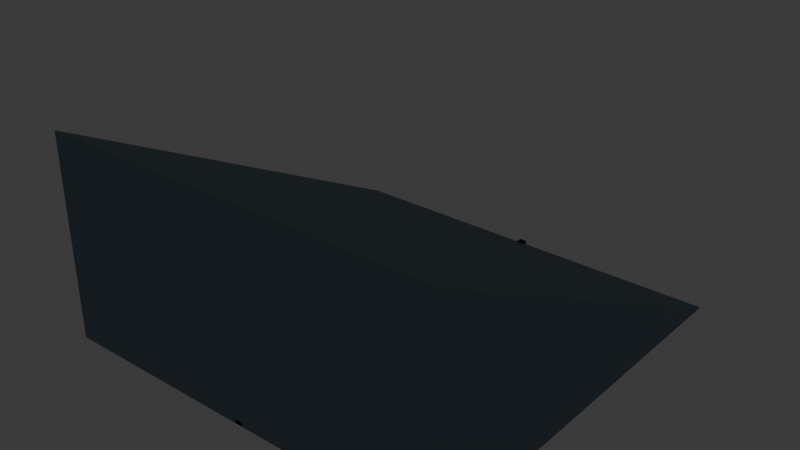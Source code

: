 # Source: source.blend  (saved by Blender 5.2.44; exported with 4.5.12 LTS)
import bpy
from mathutils import Matrix  # noqa: F401  (used for matrix-valued properties, if any)

bpy.ops.wm.read_factory_settings(use_empty=True)
scene = bpy.context.scene
scene.name = 'Scene'

# ---- collections
col_collection = bpy.data.collections.new('Collection'); scene.collection.children.link(col_collection)
col_terrain_grass_flat = bpy.data.collections.new('terrain-grass-flat'); scene.collection.children.link(col_terrain_grass_flat)
col_terrain_grass_block = bpy.data.collections.new('terrain-grass-block'); scene.collection.children.link(col_terrain_grass_block)
col_terrain_grass_edge = bpy.data.collections.new('terrain-grass-edge'); scene.collection.children.link(col_terrain_grass_edge)
col_terrain_grass_outer_corner = bpy.data.collections.new('terrain-grass-outer-corner'); scene.collection.children.link(col_terrain_grass_outer_corner)
col_terrain_grass_inner_corner = bpy.data.collections.new('terrain-grass-inner-corner'); scene.collection.children.link(col_terrain_grass_inner_corner)
col_terrain_grass_slope = bpy.data.collections.new('terrain-grass-slope'); scene.collection.children.link(col_terrain_grass_slope)
col_terrain_grass_stairs = bpy.data.collections.new('terrain-grass-stairs'); scene.collection.children.link(col_terrain_grass_stairs)
col_terrain_grass_pillar = bpy.data.collections.new('terrain-grass-pillar'); scene.collection.children.link(col_terrain_grass_pillar)
col_terrain_soil_flat = bpy.data.collections.new('terrain-soil-flat'); scene.collection.children.link(col_terrain_soil_flat)
col_terrain_soil_block = bpy.data.collections.new('terrain-soil-block'); scene.collection.children.link(col_terrain_soil_block)
col_terrain_soil_edge = bpy.data.collections.new('terrain-soil-edge'); scene.collection.children.link(col_terrain_soil_edge)
col_terrain_soil_outer_corner = bpy.data.collections.new('terrain-soil-outer-corner'); scene.collection.children.link(col_terrain_soil_outer_corner)
col_terrain_soil_inner_corner = bpy.data.collections.new('terrain-soil-inner-corner'); scene.collection.children.link(col_terrain_soil_inner_corner)
col_terrain_soil_slope = bpy.data.collections.new('terrain-soil-slope'); scene.collection.children.link(col_terrain_soil_slope)
col_terrain_soil_stairs = bpy.data.collections.new('terrain-soil-stairs'); scene.collection.children.link(col_terrain_soil_stairs)
col_terrain_soil_pillar = bpy.data.collections.new('terrain-soil-pillar'); scene.collection.children.link(col_terrain_soil_pillar)
col_terrain_sand_flat = bpy.data.collections.new('terrain-sand-flat'); scene.collection.children.link(col_terrain_sand_flat)
col_terrain_sand_block = bpy.data.collections.new('terrain-sand-block'); scene.collection.children.link(col_terrain_sand_block)
col_terrain_sand_edge = bpy.data.collections.new('terrain-sand-edge'); scene.collection.children.link(col_terrain_sand_edge)
col_terrain_sand_outer_corner = bpy.data.collections.new('terrain-sand-outer-corner'); scene.collection.children.link(col_terrain_sand_outer_corner)
col_terrain_sand_inner_corner = bpy.data.collections.new('terrain-sand-inner-corner'); scene.collection.children.link(col_terrain_sand_inner_corner)
col_terrain_sand_slope = bpy.data.collections.new('terrain-sand-slope'); scene.collection.children.link(col_terrain_sand_slope)
col_terrain_sand_stairs = bpy.data.collections.new('terrain-sand-stairs'); scene.collection.children.link(col_terrain_sand_stairs)
col_terrain_sand_pillar = bpy.data.collections.new('terrain-sand-pillar'); scene.collection.children.link(col_terrain_sand_pillar)
col_terrain_rock_flat = bpy.data.collections.new('terrain-rock-flat'); scene.collection.children.link(col_terrain_rock_flat)
col_terrain_rock_block = bpy.data.collections.new('terrain-rock-block'); scene.collection.children.link(col_terrain_rock_block)
col_terrain_rock_edge = bpy.data.collections.new('terrain-rock-edge'); scene.collection.children.link(col_terrain_rock_edge)
col_terrain_rock_outer_corner = bpy.data.collections.new('terrain-rock-outer-corner'); scene.collection.children.link(col_terrain_rock_outer_corner)
col_terrain_rock_inner_corner = bpy.data.collections.new('terrain-rock-inner-corner'); scene.collection.children.link(col_terrain_rock_inner_corner)
col_terrain_rock_slope = bpy.data.collections.new('terrain-rock-slope'); scene.collection.children.link(col_terrain_rock_slope)
col_terrain_rock_stairs = bpy.data.collections.new('terrain-rock-stairs'); scene.collection.children.link(col_terrain_rock_stairs)
col_terrain_rock_pillar = bpy.data.collections.new('terrain-rock-pillar'); scene.collection.children.link(col_terrain_rock_pillar)
col_terrain_snow_flat = bpy.data.collections.new('terrain-snow-flat'); scene.collection.children.link(col_terrain_snow_flat)
col_terrain_snow_block = bpy.data.collections.new('terrain-snow-block'); scene.collection.children.link(col_terrain_snow_block)
col_terrain_snow_edge = bpy.data.collections.new('terrain-snow-edge'); scene.collection.children.link(col_terrain_snow_edge)
col_terrain_snow_outer_corner = bpy.data.collections.new('terrain-snow-outer-corner'); scene.collection.children.link(col_terrain_snow_outer_corner)
col_terrain_snow_inner_corner = bpy.data.collections.new('terrain-snow-inner-corner'); scene.collection.children.link(col_terrain_snow_inner_corner)
col_terrain_snow_slope = bpy.data.collections.new('terrain-snow-slope'); scene.collection.children.link(col_terrain_snow_slope)
col_terrain_snow_stairs = bpy.data.collections.new('terrain-snow-stairs'); scene.collection.children.link(col_terrain_snow_stairs)
col_terrain_snow_pillar = bpy.data.collections.new('terrain-snow-pillar'); scene.collection.children.link(col_terrain_snow_pillar)
col_terrain_metal_flat = bpy.data.collections.new('terrain-metal-flat'); scene.collection.children.link(col_terrain_metal_flat)
col_terrain_metal_block = bpy.data.collections.new('terrain-metal-block'); scene.collection.children.link(col_terrain_metal_block)
col_terrain_metal_edge = bpy.data.collections.new('terrain-metal-edge'); scene.collection.children.link(col_terrain_metal_edge)
col_terrain_metal_outer_corner = bpy.data.collections.new('terrain-metal-outer-corner'); scene.collection.children.link(col_terrain_metal_outer_corner)
col_terrain_metal_inner_corner = bpy.data.collections.new('terrain-metal-inner-corner'); scene.collection.children.link(col_terrain_metal_inner_corner)
col_terrain_metal_slope = bpy.data.collections.new('terrain-metal-slope'); scene.collection.children.link(col_terrain_metal_slope)

# ---- materials (node trees are filled in below, after node groups)
mat_poly_surface = bpy.data.materials.new('poly.surface')
mat_poly_metal = bpy.data.materials.new('poly.metal')
mat_poly_glass = bpy.data.materials.new('poly.glass')
mat_poly_light = bpy.data.materials.new('poly.light')

# ---- material node trees
mat_poly_surface.use_nodes = True; mat_poly_surface.node_tree.nodes.clear()
_N = mat_poly_surface.node_tree.nodes; _L = mat_poly_surface.node_tree.links
n0 = _N.new('ShaderNodeBsdfPrincipled'); n0.name = 'Principled BSDF'; n0.location = (-200, 100)
n0.inputs[2].default_value = 0.8
n0.inputs[10].default_value = 0.005
n1 = _N.new('ShaderNodeOutputMaterial'); n1.name = 'Material Output'; n1.location = (200, 100)
n2 = _N.new('ShaderNodeVertexColor'); n2.name = 'Palette'; n2.location = (0, 0)
n2.layer_name = 'Color'
_L.new(n0.outputs[0], n1.inputs[0])
_L.new(n2.outputs[0], n0.inputs[0])
n1.is_active_output = True
mat_poly_metal.use_nodes = True; mat_poly_metal.node_tree.nodes.clear()
_N = mat_poly_metal.node_tree.nodes; _L = mat_poly_metal.node_tree.links
n0 = _N.new('ShaderNodeBsdfPrincipled'); n0.name = 'Principled BSDF'; n0.location = (-200, 100)
n0.inputs[1].default_value = 0.5
n0.inputs[2].default_value = 0.4
n0.inputs[10].default_value = 0.005
n1 = _N.new('ShaderNodeOutputMaterial'); n1.name = 'Material Output'; n1.location = (200, 100)
n2 = _N.new('ShaderNodeVertexColor'); n2.name = 'Palette'; n2.location = (0, 0)
n2.layer_name = 'Color'
_L.new(n0.outputs[0], n1.inputs[0])
_L.new(n2.outputs[0], n0.inputs[0])
n1.is_active_output = True
mat_poly_glass.use_nodes = True; mat_poly_glass.node_tree.nodes.clear()
_N = mat_poly_glass.node_tree.nodes; _L = mat_poly_glass.node_tree.links
n0 = _N.new('ShaderNodeBsdfPrincipled'); n0.name = 'Principled BSDF'; n0.location = (-200, 100)
n0.inputs[1].default_value = 0.25
n0.inputs[2].default_value = 0.22
n0.inputs[10].default_value = 0.005
n1 = _N.new('ShaderNodeOutputMaterial'); n1.name = 'Material Output'; n1.location = (200, 100)
n2 = _N.new('ShaderNodeVertexColor'); n2.name = 'Palette'; n2.location = (0, 0)
n2.layer_name = 'Color'
_L.new(n0.outputs[0], n1.inputs[0])
_L.new(n2.outputs[0], n0.inputs[0])
n1.is_active_output = True
mat_poly_light.use_nodes = True; mat_poly_light.node_tree.nodes.clear()
_N = mat_poly_light.node_tree.nodes; _L = mat_poly_light.node_tree.links
n0 = _N.new('ShaderNodeBsdfPrincipled'); n0.name = 'Principled BSDF'; n0.location = (-200, 100)
n0.inputs[10].default_value = 0.005
n0.inputs[28].default_value = 1.5
n1 = _N.new('ShaderNodeOutputMaterial'); n1.name = 'Material Output'; n1.location = (200, 100)
n2 = _N.new('ShaderNodeVertexColor'); n2.name = 'Palette'; n2.location = (0, 0)
n2.layer_name = 'Color'
_L.new(n0.outputs[0], n1.inputs[0])
_L.new(n2.outputs[0], n0.inputs[0])
_L.new(n2.outputs[0], n0.inputs[27])
n1.is_active_output = True

# ---- world
world_world = bpy.data.worlds.new('World'); scene.world = world_world
world_world.use_nodes = True; world_world.node_tree.nodes.clear()
_N = world_world.node_tree.nodes; _L = world_world.node_tree.links
n0 = _N.new('ShaderNodeOutputWorld'); n0.name = 'World Output'; n0.location = (200, 100)
n1 = _N.new('ShaderNodeBackground'); n1.name = 'Background'; n1.location = (-200, 100)
n1.inputs[0].default_value = (0.05088, 0.05088, 0.05088, 1.0)
_L.new(n1.outputs[0], n0.inputs[0])
n0.is_active_output = True
world_world.color = (0.05088, 0.05088, 0.05088)
world_world.sun_shadow_jitter_overblur = 0.0

# ---- meshes
me_terrain_metal_slope__body = bpy.data.meshes.new('terrain-metal-slope__body')
me_terrain_metal_slope__body.from_pydata([(-1.0, 1.0, 0.0), (-1.0, -1.0, 1.0), (-1.0, -1.0, 0.0), (1.0, 1.0, 0.0), (1.0, -1.0, 1.0), (1.0, -1.0, 0.0), (-0.76, 0.8, 0.0), (-0.78, 0.7654, 0.0), (-0.82, 0.7654, 0.0), (-0.84, 0.8, 0.0), (-0.82, 0.8346, 0.0), (-0.78, 0.8346, 0.0), (-0.76, 0.8, 0.03), (-0.78, 0.7654, 0.03), (-0.82, 0.7654, 0.03), (-0.84, 0.8, 0.03), (-0.82, 0.8346, 0.03), (-0.78, 0.8346, 0.03), (-0.76, -0.8, 0.0), (-0.78, -0.8346, 0.0), (-0.82, -0.8346, 0.0), (-0.84, -0.8, 0.0), (-0.82, -0.7654, 0.0), (-0.78, -0.7654, 0.0), (-0.76, -0.8, 0.03), (-0.78, -0.8346, 0.03), (-0.82, -0.8346, 0.03), (-0.84, -0.8, 0.03), (-0.82, -0.7654, 0.03), (-0.78, -0.7654, 0.03), (0.84, 0.8, 0.0), (0.82, 0.7654, 0.0), (0.78, 0.7654, 0.0), (0.76, 0.8, 0.0), (0.78, 0.8346, 0.0), (0.82, 0.8346, 0.0), (0.84, 0.8, 0.03), (0.82, 0.7654, 0.03), (0.78, 0.7654, 0.03), (0.76, 0.8, 0.03), (0.78, 0.8346, 0.03), (0.82, 0.8346, 0.03), (0.84, -0.8, 0.0), (0.82, -0.8346, 0.0), (0.78, -0.8346, 0.0), (0.76, -0.8, 0.0), (0.78, -0.7654, 0.0), (0.82, -0.7654, 0.0), (0.84, -0.8, 0.03), (0.82, -0.8346, 0.03), (0.78, -0.8346, 0.03), (0.76, -0.8, 0.03), (0.78, -0.7654, 0.03), (0.82, -0.7654, 0.03), (-0.0175, 1.0, 0.0), (-0.0175, -1.0, 0.0), (-0.0175, 1.0, 0.02), (-0.0175, -1.0, 0.02), (0.0175, 1.0, 0.0), (0.0175, -1.0, 0.0), (0.0175, 1.0, 0.02), (0.0175, -1.0, 0.02)], [], [(2, 1, 0), (3, 4, 5), (0, 1, 4, 3), (1, 2, 5, 4), (2, 0, 3, 5), (6, 12, 13, 7), (7, 13, 14, 8), (8, 14, 15, 9), (9, 15, 16, 10), (10, 16, 17, 11), (11, 17, 12, 6), (11, 6, 7, 8, 9, 10), (12, 17, 16, 15, 14, 13), (18, 24, 25, 19), (19, 25, 26, 20), (20, 26, 27, 21), (21, 27, 28, 22), (22, 28, 29, 23), (23, 29, 24, 18), (23, 18, 19, 20, 21, 22), (24, 29, 28, 27, 26, 25), (30, 36, 37, 31), (31, 37, 38, 32), (32, 38, 39, 33), (33, 39, 40, 34), (34, 40, 41, 35), (35, 41, 36, 30), (35, 30, 31, 32, 33, 34), (36, 41, 40, 39, 38, 37), (42, 48, 49, 43), (43, 49, 50, 44), (44, 50, 51, 45), (45, 51, 52, 46), (46, 52, 53, 47), (47, 53, 48, 42), (47, 42, 43, 44, 45, 46), (48, 53, 52, 51, 50, 49), (54, 55, 57, 56), (56, 57, 61, 60), (60, 61, 59, 58), (58, 59, 55, 54), (56, 60, 58, 54), (61, 57, 55, 59)])
_ca = me_terrain_metal_slope__body.color_attributes.new('Color', 'FLOAT_COLOR', 'CORNER')
_ca.data.foreach_set('color', [0.1878, 0.2705, 0.3278, 1.0, 0.1878, 0.2705, 0.3278, 1.0, 0.1878, 0.2705, 0.3278, 1.0, 0.1878, 0.2705, 0.3278, 1.0, 0.1878, 0.2705, 0.3278, 1.0, 0.1878, 0.2705, 0.3278, 1.0, 0.1878, 0.2705, 0.3278, 1.0, 0.1878, 0.2705, 0.3278, 1.0, 0.1878, 0.2705, 0.3278, 1.0, 0.1878, 0.2705, 0.3278, 1.0, 0.1878, 0.2705, 0.3278, 1.0, 0.1878, 0.2705, 0.3278, 1.0, 0.1878, 0.2705, 0.3278, 1.0, 0.1878, 0.2705, 0.3278, 1.0, 0.1878, 0.2705, 0.3278, 1.0, 0.1878, 0.2705, 0.3278, 1.0, 0.1878, 0.2705, 0.3278, 1.0, 0.1878, 0.2705, 0.3278, 1.0, 0.02029, 0.03689, 0.05613, 1.0, 0.02029, 0.03689, 0.05613, 1.0, 0.02029, 0.03689, 0.05613, 1.0, 0.02029, 0.03689, 0.05613, 1.0, 0.02029, 0.03689, 0.05613, 1.0, 0.02029, 0.03689, 0.05613, 1.0, 0.02029, 0.03689, 0.05613, 1.0, 0.02029, 0.03689, 0.05613, 1.0, 0.02029, 0.03689, 0.05613, 1.0, 0.02029, 0.03689, 0.05613, 1.0, 0.02029, 0.03689, 0.05613, 1.0, 0.02029, 0.03689, 0.05613, 1.0, 0.02029, 0.03689, 0.05613, 1.0, 0.02029, 0.03689, 0.05613, 1.0, 0.02029, 0.03689, 0.05613, 1.0, 0.02029, 0.03689, 0.05613, 1.0, 0.02029, 0.03689, 0.05613, 1.0, 0.02029, 0.03689, 0.05613, 1.0, 0.02029, 0.03689, 0.05613, 1.0, 0.02029, 0.03689, 0.05613, 1.0, 0.02029, 0.03689, 0.05613, 1.0, 0.02029, 0.03689, 0.05613, 1.0, 0.02029, 0.03689, 0.05613, 1.0, 0.02029, 0.03689, 0.05613, 1.0, 0.02029, 0.03689, 0.05613, 1.0, 0.02029, 0.03689, 0.05613, 1.0, 0.02029, 0.03689, 0.05613, 1.0, 0.02029, 0.03689, 0.05613, 1.0, 0.02029, 0.03689, 0.05613, 1.0, 0.02029, 0.03689, 0.05613, 1.0, 0.02029, 0.03689, 0.05613, 1.0, 0.02029, 0.03689, 0.05613, 1.0, 0.02029, 0.03689, 0.05613, 1.0, 0.02029, 0.03689, 0.05613, 1.0, 0.02029, 0.03689, 0.05613, 1.0, 0.02029, 0.03689, 0.05613, 1.0, 0.02029, 0.03689, 0.05613, 1.0, 0.02029, 0.03689, 0.05613, 1.0, 0.02029, 0.03689, 0.05613, 1.0, 0.02029, 0.03689, 0.05613, 1.0, 0.02029, 0.03689, 0.05613, 1.0, 0.02029, 0.03689, 0.05613, 1.0, 0.02029, 0.03689, 0.05613, 1.0, 0.02029, 0.03689, 0.05613, 1.0, 0.02029, 0.03689, 0.05613, 1.0, 0.02029, 0.03689, 0.05613, 1.0, 0.02029, 0.03689, 0.05613, 1.0, 0.02029, 0.03689, 0.05613, 1.0, 0.02029, 0.03689, 0.05613, 1.0, 0.02029, 0.03689, 0.05613, 1.0, 0.02029, 0.03689, 0.05613, 1.0, 0.02029, 0.03689, 0.05613, 1.0, 0.02029, 0.03689, 0.05613, 1.0, 0.02029, 0.03689, 0.05613, 1.0, 0.02029, 0.03689, 0.05613, 1.0, 0.02029, 0.03689, 0.05613, 1.0, 0.02029, 0.03689, 0.05613, 1.0, 0.02029, 0.03689, 0.05613, 1.0, 0.02029, 0.03689, 0.05613, 1.0, 0.02029, 0.03689, 0.05613, 1.0, 0.02029, 0.03689, 0.05613, 1.0, 0.02029, 0.03689, 0.05613, 1.0, 0.02029, 0.03689, 0.05613, 1.0, 0.02029, 0.03689, 0.05613, 1.0, 0.02029, 0.03689, 0.05613, 1.0, 0.02029, 0.03689, 0.05613, 1.0, 0.02029, 0.03689, 0.05613, 1.0, 0.02029, 0.03689, 0.05613, 1.0, 0.02029, 0.03689, 0.05613, 1.0, 0.02029, 0.03689, 0.05613, 1.0, 0.02029, 0.03689, 0.05613, 1.0, 0.02029, 0.03689, 0.05613, 1.0, 0.02029, 0.03689, 0.05613, 1.0, 0.02029, 0.03689, 0.05613, 1.0, 0.02029, 0.03689, 0.05613, 1.0, 0.02029, 0.03689, 0.05613, 1.0, 0.02029, 0.03689, 0.05613, 1.0, 0.02029, 0.03689, 0.05613, 1.0, 0.02029, 0.03689, 0.05613, 1.0, 0.02029, 0.03689, 0.05613, 1.0, 0.02029, 0.03689, 0.05613, 1.0, 0.02029, 0.03689, 0.05613, 1.0, 0.02029, 0.03689, 0.05613, 1.0, 0.02029, 0.03689, 0.05613, 1.0, 0.02029, 0.03689, 0.05613, 1.0, 0.02029, 0.03689, 0.05613, 1.0, 0.02029, 0.03689, 0.05613, 1.0, 0.02029, 0.03689, 0.05613, 1.0, 0.02029, 0.03689, 0.05613, 1.0, 0.02029, 0.03689, 0.05613, 1.0, 0.02029, 0.03689, 0.05613, 1.0, 0.02029, 0.03689, 0.05613, 1.0, 0.02029, 0.03689, 0.05613, 1.0, 0.02029, 0.03689, 0.05613, 1.0, 0.02029, 0.03689, 0.05613, 1.0, 0.02029, 0.03689, 0.05613, 1.0, 0.02029, 0.03689, 0.05613, 1.0, 0.02029, 0.03689, 0.05613, 1.0, 0.02029, 0.03689, 0.05613, 1.0, 0.02029, 0.03689, 0.05613, 1.0, 0.02029, 0.03689, 0.05613, 1.0, 0.02029, 0.03689, 0.05613, 1.0, 0.02029, 0.03689, 0.05613, 1.0, 0.02029, 0.03689, 0.05613, 1.0, 0.02029, 0.03689, 0.05613, 1.0, 0.02029, 0.03689, 0.05613, 1.0, 0.02029, 0.03689, 0.05613, 1.0, 0.02029, 0.03689, 0.05613, 1.0, 0.02029, 0.03689, 0.05613, 1.0, 0.02029, 0.03689, 0.05613, 1.0, 0.02029, 0.03689, 0.05613, 1.0, 0.02029, 0.03689, 0.05613, 1.0, 0.02029, 0.03689, 0.05613, 1.0, 0.02029, 0.03689, 0.05613, 1.0, 0.02029, 0.03689, 0.05613, 1.0, 0.02029, 0.03689, 0.05613, 1.0, 0.02029, 0.03689, 0.05613, 1.0, 0.02029, 0.03689, 0.05613, 1.0, 0.02029, 0.03689, 0.05613, 1.0, 0.02029, 0.03689, 0.05613, 1.0, 0.02029, 0.03689, 0.05613, 1.0, 0.02029, 0.03689, 0.05613, 1.0, 0.02029, 0.03689, 0.05613, 1.0, 0.02029, 0.03689, 0.05613, 1.0, 0.02029, 0.03689, 0.05613, 1.0, 0.02029, 0.03689, 0.05613, 1.0, 0.02029, 0.03689, 0.05613, 1.0, 0.02029, 0.03689, 0.05613, 1.0, 0.02029, 0.03689, 0.05613, 1.0, 0.02029, 0.03689, 0.05613, 1.0, 0.02029, 0.03689, 0.05613, 1.0, 0.02029, 0.03689, 0.05613, 1.0, 0.02029, 0.03689, 0.05613, 1.0, 0.02029, 0.03689, 0.05613, 1.0, 0.02029, 0.03689, 0.05613, 1.0, 0.02029, 0.03689, 0.05613, 1.0, 0.02029, 0.03689, 0.05613, 1.0, 0.02029, 0.03689, 0.05613, 1.0, 0.02029, 0.03689, 0.05613, 1.0, 0.02029, 0.03689, 0.05613, 1.0, 0.02029, 0.03689, 0.05613, 1.0, 0.02029, 0.03689, 0.05613, 1.0, 0.02029, 0.03689, 0.05613, 1.0, 0.02029, 0.03689, 0.05613, 1.0, 0.02029, 0.03689, 0.05613, 1.0, 0.02029, 0.03689, 0.05613, 1.0, 0.02029, 0.03689, 0.05613, 1.0, 0.02029, 0.03689, 0.05613, 1.0, 0.02029, 0.03689, 0.05613, 1.0, 0.02029, 0.03689, 0.05613, 1.0, 0.02029, 0.03689, 0.05613, 1.0, 0.02029, 0.03689, 0.05613, 1.0, 0.02029, 0.03689, 0.05613, 1.0, 0.02029, 0.03689, 0.05613, 1.0, 0.02029, 0.03689, 0.05613, 1.0, 0.02029, 0.03689, 0.05613, 1.0, 0.02029, 0.03689, 0.05613, 1.0, 0.02029, 0.03689, 0.05613, 1.0, 0.02029, 0.03689, 0.05613, 1.0, 0.02029, 0.03689, 0.05613, 1.0, 0.02029, 0.03689, 0.05613, 1.0, 0.02029, 0.03689, 0.05613, 1.0, 0.02029, 0.03689, 0.05613, 1.0, 0.02029, 0.03689, 0.05613, 1.0, 0.02029, 0.03689, 0.05613, 1.0, 0.02029, 0.03689, 0.05613, 1.0, 0.02029, 0.03689, 0.05613, 1.0, 0.02029, 0.03689, 0.05613, 1.0])
me_terrain_metal_slope__body.materials.append(mat_poly_surface)
me_terrain_metal_slope__body.materials.append(mat_poly_metal)
me_terrain_metal_slope__body.materials.append(mat_poly_glass)
me_terrain_metal_slope__body.materials.append(mat_poly_light)
me_terrain_metal_slope__body.update()

# ---- objects
ob_terrain_metal_slope = bpy.data.objects.new('terrain-metal-slope', None)
ob_terrain_metal_slope__body = bpy.data.objects.new('terrain-metal-slope__body', me_terrain_metal_slope__body)

# ---- transforms, parenting, visibility, modifiers, constraints
ob_terrain_metal_slope.location = (0.0, 0.0, 0.0)
ob_terrain_metal_slope__body.parent = ob_terrain_metal_slope
ob_terrain_metal_slope__body.location = (0.0, 0.0, 0.0)

# ---- collection membership
col_terrain_metal_slope.objects.link(ob_terrain_metal_slope)
col_terrain_metal_slope.objects.link(ob_terrain_metal_slope__body)

# ---- scene / render settings (as saved in the file)
scene.frame_start = 1; scene.frame_end = 250; scene.frame_set(1)
scene.render.engine = 'BLENDER_EEVEE_NEXT'
scene.render.fps = 30
scene.render.bake_bias = 0.0
scene.render.bake_samples = 0
scene.render.compositor_device = 'GPU'
scene.eevee.use_volume_custom_range = False
scene.eevee.fast_gi_thickness_near = 0.1
scene.eevee.fast_gi_thickness_far = 0.0
scene.eevee.ray_tracing_options.screen_trace_thickness = 0.1
bpy.context.view_layer.update()

# ---- added for rendering (the .blend has no active camera): camera
cam_auto = bpy.data.cameras.new('AutoCamera')
cam_auto.lens = 50.0
cam_auto.sensor_width = 36.0
cam_auto.clip_end = 1000.0
ob_auto_camera = bpy.data.objects.new('AutoCamera', cam_auto)
scene.collection.objects.link(ob_auto_camera)
ob_auto_camera.location = (2.77567, -3.33081, 2.72054)
ob_auto_camera.rotation_euler = (1.09748, -7.21219e-08, 0.694738)
scene.camera = ob_auto_camera
bpy.context.view_layer.update()
